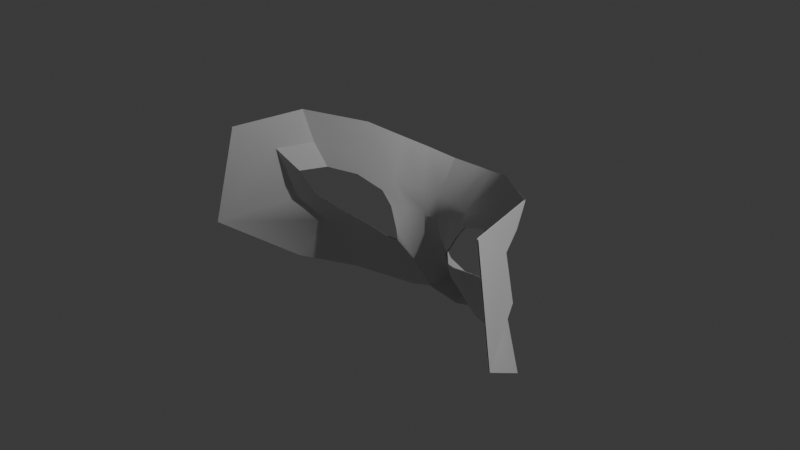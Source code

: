 # Source: maskbase.blend  (saved by Blender 4.2.66; exported with 4.5.12 LTS)
import bpy
from mathutils import Matrix  # noqa: F401  (used for matrix-valued properties, if any)

bpy.ops.wm.read_factory_settings(use_empty=True)
scene = bpy.context.scene
scene.name = 'Scene'

# ---- collections
col_collection = bpy.data.collections.new('Collection'); scene.collection.children.link(col_collection)

# ---- materials (node trees are filled in below, after node groups)
mat_whitecrowd = bpy.data.materials.new('WhiteCrowd')

# ---- node groups
ng_smooth_by_angle = bpy.data.node_groups.new('Smooth by Angle', 'GeometryNodeTree')
_s = ng_smooth_by_angle.interface.new_socket(name='Mesh', in_out='OUTPUT', socket_type='NodeSocketGeometry')
_s = ng_smooth_by_angle.interface.new_socket(name='Mesh', in_out='INPUT', socket_type='NodeSocketGeometry')
_s = ng_smooth_by_angle.interface.new_socket(name='Angle', in_out='INPUT', socket_type='NodeSocketFloat')
_s.subtype = 'ANGLE'
_s.default_value = 0.5236
_s.min_value = 0.0
_s.max_value = 3.142
_s.description = 'Maximum face angle for smooth edges'
_s = ng_smooth_by_angle.interface.new_socket(name='Ignore Sharpness', in_out='INPUT', socket_type='NodeSocketBool')
_s.force_non_field = True
ng_smooth_by_angle.description = 'Set the sharpness of mesh edges based on the angle between the neighboring faces'
ng_smooth_by_angle.is_modifier = True
_N = ng_smooth_by_angle.nodes; _L = ng_smooth_by_angle.links
n0 = _N.new('GeometryNodeSetShadeSmooth'); n0.name = 'Set Shade Smooth'; n0.location = (120, -80)
n0.domain = 'EDGE'
n1 = _N.new('GeometryNodeSetShadeSmooth'); n1.name = 'Set Shade Smooth.001'; n1.location = (300, -80)
n2 = _N.new('NodeGroupOutput'); n2.name = 'Group Output'; n2.location = (480, -80)
n3 = _N.new('GeometryNodeInputMeshEdgeAngle'); n3.name = 'Edge Angle'; n3.location = (-440, -240)
n4 = _N.new('NodeGroupInput'); n4.name = 'Group Input'; n4.location = (-80, -80)
n5 = _N.new('GeometryNodeInputEdgeSmooth'); n5.name = 'Is Edge Smooth'; n5.location = (-260, -120)
n6 = _N.new('GeometryNodeInputShadeSmooth'); n6.name = 'Is Shade Smooth'; n6.location = (-440, -397)
n7 = _N.new('FunctionNodeCompare'); n7.name = 'Compare'; n7.location = (-260, -260)
n7.operation = 'LESS_EQUAL'
n7.inputs[6].default_value = (0.0, 0.0, 0.0, 0.0)
n7.inputs[7].default_value = (0.0, 0.0, 0.0, 0.0)
n8 = _N.new('FunctionNodeBooleanMath'); n8.name = 'Boolean Math.001'; n8.location = (-80, -260)
n9 = _N.new('NodeGroupInput'); n9.name = 'Group Input.001'; n9.location = (-440, -329)
n10 = _N.new('NodeGroupInput'); n10.name = 'Group Input.002'; n10.location = (-259, -189)
n11 = _N.new('FunctionNodeBooleanMath'); n11.name = 'Boolean Math'; n11.location = (-80, -149)
n11.operation = 'OR'
n12 = _N.new('FunctionNodeBooleanMath'); n12.name = 'Boolean Math.002'; n12.location = (-260, -380)
n12.operation = 'OR'
n13 = _N.new('NodeGroupInput'); n13.name = 'Group Input.003'; n13.location = (-440, -460)
_L.new(n3.outputs[0], n7.inputs[0])
_L.new(n1.outputs[0], n2.inputs[0])
_L.new(n9.outputs[1], n7.inputs[1])
_L.new(n7.outputs[0], n8.inputs[0])
_L.new(n4.outputs[0], n0.inputs[0])
_L.new(n0.outputs[0], n1.inputs[0])
_L.new(n8.outputs[0], n0.inputs[2])
_L.new(n10.outputs[2], n11.inputs[1])
_L.new(n5.outputs[0], n11.inputs[0])
_L.new(n11.outputs[0], n0.inputs[1])
_L.new(n13.outputs[2], n12.inputs[1])
_L.new(n6.outputs[0], n12.inputs[0])
_L.new(n12.outputs[0], n8.inputs[1])
n2.is_active_output = True

# ---- material node trees
mat_whitecrowd.use_nodes = True; mat_whitecrowd.node_tree.nodes.clear()
_N = mat_whitecrowd.node_tree.nodes; _L = mat_whitecrowd.node_tree.links
n0 = _N.new('ShaderNodeBsdfPrincipled'); n0.name = 'Principled BSDF'; n0.location = (10, 300)
n0.inputs[1].default_value = 0.5
n0.inputs[2].default_value = 1.0
n1 = _N.new('ShaderNodeOutputMaterial'); n1.name = 'Material Output'; n1.location = (300, 300)
_L.new(n0.outputs[0], n1.inputs[0])
n1.is_active_output = True

# ---- world
world_world = bpy.data.worlds.new('World'); scene.world = world_world
world_world.use_nodes = True; world_world.node_tree.nodes.clear()
_N = world_world.node_tree.nodes; _L = world_world.node_tree.links
n0 = _N.new('ShaderNodeOutputWorld'); n0.name = 'World Output'; n0.location = (300, 300)
n1 = _N.new('ShaderNodeBackground'); n1.name = 'Background'; n1.location = (10, 300)
n1.inputs[0].default_value = (0.05088, 0.05088, 0.05088, 1.0)
_L.new(n1.outputs[0], n0.inputs[0])
n0.is_active_output = True
world_world.color = (0.05088, 0.05088, 0.05088)
world_world.sun_shadow_jitter_overblur = 0.0

# ---- cameras
cam_camera = bpy.data.cameras.new('Camera')
cam_camera.clip_end = 100.0
cam_camera.ortho_scale = 7.314

# ---- lights
light_light = bpy.data.lights.new('Light', 'POINT')
light_light.energy = 1000.0
light_light.shadow_soft_size = 0.1

# ---- meshes
me_plane = bpy.data.meshes.new('Plane')
me_plane.from_pydata([(1.455, 0.3571, -0.09935), (1.653, 0.3362, 0.2555), (1.578, 0.7351, -0.05394), (1.753, 0.6939, 0.7494), (0.9642, 0.3173, -0.3037), (0.9776, 0.6527, -0.4599), (0.5214, 0.1129, -0.4173), (0.6284, 0.542, -0.6387), (0.2546, 0.09019, -0.5564), (0.3616, 0.4682, -0.7608), (0.0002465, 0.09302, -0.5679), (-0.0006153, 0.437, -0.7948), (1.455, 0.3571, -0.09935), (1.653, 0.3362, 0.2555), (0.9642, 0.3173, -0.3037), (0.5214, 0.1129, -0.4173), (0.2546, 0.09019, -0.5564), (1.26, 0.1418, -0.1151), (1.434, 0.1164, 0.1313), (0.9171, 0.1242, -0.2505), (0.3681, -0.146, -0.4534), (0.1803, -0.1603, -0.5288), (-0.0004158, -0.1659, -0.5265), (1.324, -0.1756, -0.01065), (1.586, -0.2854, 0.04849), (0.4936, -0.1412, -0.349), (1.098, -0.3263, -0.1565), (1.337, -0.5492, -0.1546), (0.8181, -0.4026, -0.2436), (0.8762, -0.6486, -0.2728), (0.491, -0.4785, -0.2994), (0.5124, -0.6958, -0.3878), (0.3785, -0.4968, -0.3372), (0.289, -0.7298, -0.4798), (0.3785, -0.3659, -0.3159), (0.2912, -0.4, -0.4092), (0.149, -0.4106, -0.5202), (-0.0001912, -0.4069, -0.5801), (0.6116, 0.00895, -0.3333), (0.141, -0.7429, -0.6585), (-0.0004909, -0.7421, -0.7648), (2.032, -0.4786, 0.8413), (1.666, -1.048, 0.0122), (1.181, -1.165, -0.4426), (0.4848, -1.197, -0.6683), (0.31, -1.194, -0.7609), (0.1803, -1.1, -1.022), (-0.0005498, -1.115, -1.105), (0.0009895, -1.336, -0.8681)], [], [(0, 1, 3, 2), (0, 2, 5, 4), (4, 5, 7, 6), (6, 7, 9, 8), (8, 9, 11, 10), (6, 8, 16, 15), (0, 4, 14, 12), (1, 0, 12, 13), (4, 6, 15, 14), (8, 6, 20, 21), (18, 1, 24, 23), (4, 0, 17, 19), (8, 10, 22, 21), (0, 1, 18, 17), (6, 4, 19, 38, 25, 20), (23, 24, 27, 26), (26, 27, 29, 28), (28, 29, 31, 30), (30, 31, 33, 32), (32, 33, 35, 34), (25, 34, 35, 20), (20, 35, 36, 21), (21, 22, 37, 36), (35, 33, 39, 36), (36, 37, 40, 39), (3, 1, 24, 41), (24, 41, 42, 27), (29, 27, 42, 43), (31, 29, 43, 44), (33, 31, 44, 45), (39, 33, 45, 46), (39, 40, 47, 46), (46, 45, 48, 47)])
me_plane.polygons.foreach_set('use_smooth', [True] * 33)
_uv = me_plane.uv_layers.new(name='UVMap')
_uv.uv.foreach_set('vector', [0.0, 0.0, 1.0, 0.0, 1.0, 1.0, 0.0, 1.0, 0.0, 0.0, 0.0, 1.0, 0.0, 1.0, 0.0, 0.0, 0.0, 0.0, 0.0, 1.0, 0.0, 1.0, 0.0, 0.0, 0.0, 0.0, 0.0, 1.0, 0.0, 1.0, 0.0, 0.0, 0.0, 0.0, 0.0, 1.0, 0.0, 1.0, 0.0, 0.0, 0.0, 0.0, 0.0, 0.0, 0.0, 0.0, 0.0, 0.0, 0.0, 0.0, 0.0, 0.0, 0.0, 0.0, 0.0, 0.0, 1.0, 0.0, 0.0, 0.0, 0.0, 0.0, 1.0, 0.0, 0.0, 0.0, 0.0, 0.0, 0.0, 0.0, 0.0, 0.0, 0.0, 0.0, 0.0, 0.0, 0.0, 0.0, 0.0, 0.0, 1.0, 0.0, 1.0, 0.0, 1.0, 0.0, 1.0, 0.0, 0.0, 0.0, 0.0, 0.0, 0.0, 0.0, 0.0, 0.0, 0.0, 0.0, 0.0, 0.0, 0.0, 0.0, 0.0, 0.0, 0.0, 0.0, 1.0, 0.0, 1.0, 0.0, 0.0, 0.0, 0.0, 0.0, 0.0, 0.0, 0.0, 0.0, 0.0, 0.0, 0.0, 0.0, 0.0, 0.0, 1.0, 0.0, 1.0, 0.0, 1.0, 0.0, 1.0, 0.0, 1.0, 0.0, 1.0, 0.0, 1.0, 0.0, 1.0, 0.0, 1.0, 0.0, 1.0, 0.0, 1.0, 0.0, 1.0, 0.0, 1.0, 0.0, 1.0, 0.0, 1.0, 0.0, 1.0, 0.0, 1.0, 0.0, 1.0, 0.0, 1.0, 0.0, 1.0, 0.0, 0.0, 0.0, 1.0, 0.0, 1.0, 0.0, 0.0, 0.0, 0.0, 0.0, 1.0, 0.0, 0.5, 0.0, 0.0, 0.0, 0.0, 0.0, 0.0, 0.0, 0.25, 0.0, 0.5, 0.0, 1.0, 0.0, 1.0, 0.0, 0.75, 0.0, 0.5, 0.0, 0.5, 0.0, 0.25, 0.0, 0.5, 0.0, 0.75, 0.0, 1.0, 1.0, 1.0, 0.0, 1.0, 0.0, 1.0, 0.5, 1.0, 0.0, 1.0, 0.5, 1.0, 0.25, 1.0, 0.0, 1.0, 0.0, 1.0, 0.0, 1.0, 0.25, 1.0, 0.125, 1.0, 0.0, 1.0, 0.0, 1.0, 0.125, 1.0, 0.0625, 1.0, 0.0, 1.0, 0.0, 1.0, 0.0625, 1.0, 0.03125, 0.75, 0.0, 1.0, 0.0, 1.0, 0.03125, 0.875, 0.01562, 0.75, 0.0, 0.5, 0.0, 0.6875, 0.007812, 0.875, 0.01562, 0.875, 0.01562, 1.0, 0.03125, 0.8438, 0.01953, 0.6875, 0.007812])
me_plane.materials.append(mat_whitecrowd)
me_plane.update()

# ---- objects
ob_light = bpy.data.objects.new('Light', light_light)
ob_camera = bpy.data.objects.new('Camera', cam_camera)
ob_frontpic = bpy.data.objects.new('FrontPic', None)
ob_sidepic1 = bpy.data.objects.new('SidePic1', None)
ob_maskmesh = bpy.data.objects.new('MaskMesh', me_plane)

# ---- transforms, parenting, visibility, modifiers, constraints
ob_light.location = (4.076, 1.005, 5.904)
ob_light.rotation_euler = (0.6503, 0.05522, 1.866)
ob_light.lock_rotations_4d = False
ob_light.empty_display_type = 'ARROWS'
ob_light.color = (0.0, 0.0, 0.0, 0.0)
ob_light.lineart.crease_threshold = 0.0
ob_camera.location = (7.359, -6.926, 4.958)
ob_camera.rotation_euler = (1.109, 0.0, 0.8149)
ob_camera.lock_rotations_4d = False
ob_camera.empty_display_type = 'ARROWS'
ob_camera.color = (0.0, 0.0, 0.0, 0.0)
ob_camera.display_type = 'WIRE'
ob_camera.lineart.crease_threshold = 0.0
ob_frontpic.location = (0.0, 7.946e-10, 0.0)
ob_frontpic.rotation_euler = (1.571, -0.0, -0.0)
ob_frontpic.empty_display_type = 'IMAGE'
ob_frontpic.empty_display_size = 5.0
ob_frontpic.empty_image_depth = 'BACK'
ob_frontpic.show_empty_image_perspective = False
ob_frontpic.use_empty_image_alpha = True
ob_frontpic.empty_image_side = 'FRONT'
ob_frontpic.color = (1.0, 1.0, 1.0, 0.3679)
ob_sidepic1.location = (-1.285e-16, 0.0, 0.0)
ob_sidepic1.rotation_euler = (1.571, -0.0, -1.571)
ob_sidepic1.empty_display_type = 'IMAGE'
ob_sidepic1.empty_display_size = 5.0
ob_sidepic1.empty_image_depth = 'BACK'
ob_sidepic1.show_empty_image_perspective = False
ob_sidepic1.use_empty_image_alpha = True
ob_sidepic1.empty_image_side = 'FRONT'
ob_sidepic1.color = (1.0, 1.0, 1.0, 0.399)
ob_maskmesh.location = (0.0, 0.0, 0.0)
ob_maskmesh.rotation_euler = (1.571, -0.0, 0.0)
_m = ob_maskmesh.modifiers.new('Mirror', 'MIRROR')
_m = ob_maskmesh.modifiers.new('Solidify', 'SOLIDIFY')
_m.solidify_mode = 'NON_MANIFOLD'
_m.use_rim = False
_m = ob_maskmesh.modifiers.new('Smooth by Angle', 'NODES')
_m.node_group = ng_smooth_by_angle
_m.use_pin_to_last = True
_m.show_group_selector = False

# ---- collection membership
col_collection.objects.link(ob_light)
col_collection.objects.link(ob_camera)
col_collection.objects.link(ob_frontpic)
col_collection.objects.link(ob_sidepic1)
col_collection.objects.link(ob_maskmesh)

# ---- scene / render settings (as saved in the file)
scene.camera = ob_camera
scene.frame_start = 1; scene.frame_end = 250; scene.frame_set(1)
scene.render.engine = 'BLENDER_EEVEE_NEXT'
bpy.context.view_layer.update()

